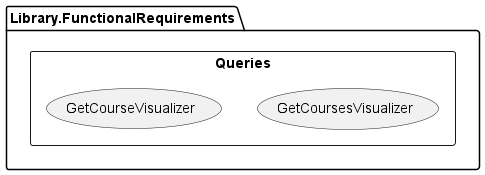

The diagram above was rendered by PlantUML. Its source (embedded in the PNG):
@startuml

package [Library.FunctionalRequirements] {
    rectangle Queries {
        usecase GetCoursesVisualizer
        usecase GetCourseVisualizer
    }
}

@enduml